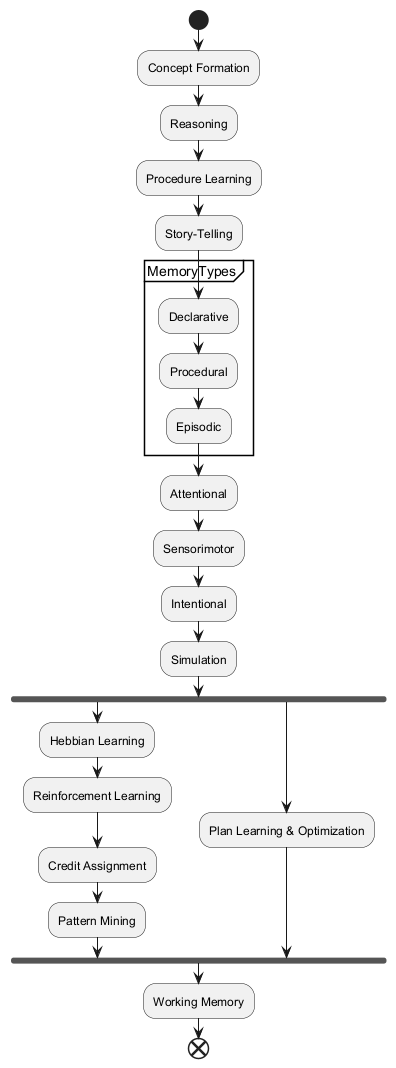

The diagram above was rendered by PlantUML. Its source (embedded in the PNG):
@startuml

start
:Concept Formation;
:Reasoning;
:Procedure Learning;
:Story-Telling;

partition MemoryTypes {
  :Declarative;
  :Procedural;
  :Episodic;
}

:Attentional;
:Sensorimotor;
:Intentional;

:Simulation;

fork
:Hebbian Learning;
:Reinforcement Learning;
:Credit Assignment;
:Pattern Mining;
fork again
:Plan Learning & Optimization;
end fork

:Working Memory;

end

@enduml